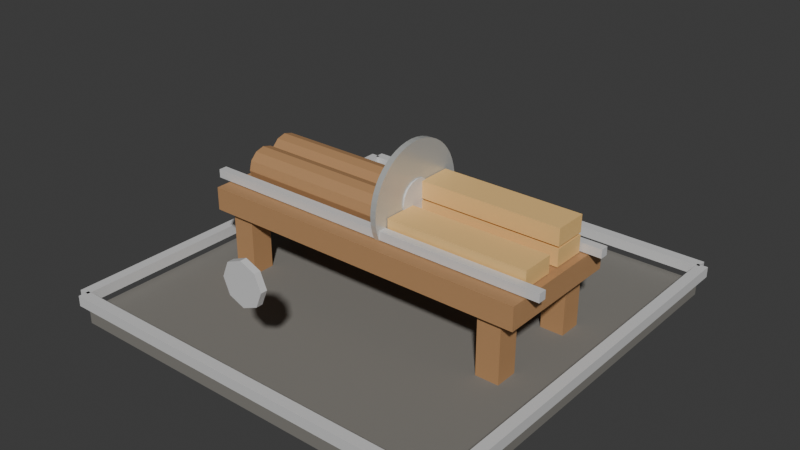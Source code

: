 # Source: t1_sawmill.blend  (saved by Blender 5.1.30; exported with 4.5.12 LTS)
import bpy
from mathutils import Matrix  # noqa: F401  (used for matrix-valued properties, if any)

bpy.ops.wm.read_factory_settings(use_empty=True)
scene = bpy.context.scene
scene.name = 'Scene'

# ---- materials (node trees are filled in below, after node groups)
mat_darkstone = bpy.data.materials.new('DarkStone')
mat_darkstone.diffuse_color = (0.21, 0.2, 0.18, 1.0)
mat_wood = bpy.data.materials.new('Wood')
mat_wood.diffuse_color = (0.46, 0.25, 0.11, 1.0)
mat_t1tieraccent = bpy.data.materials.new('T1TierAccent')
mat_t1tieraccent.diffuse_color = (0.72, 0.72, 0.72, 1.0)
mat_metal = bpy.data.materials.new('Metal')
mat_metal.diffuse_color = (0.6, 0.61, 0.59, 1.0)
mat_cutwood = bpy.data.materials.new('CutWood')
mat_cutwood.diffuse_color = (0.88, 0.56, 0.21, 1.0)

# ---- material node trees
mat_darkstone.use_nodes = True; mat_darkstone.node_tree.nodes.clear()
_N = mat_darkstone.node_tree.nodes; _L = mat_darkstone.node_tree.links
n0 = _N.new('ShaderNodeBsdfPrincipled'); n0.name = 'Principled BSDF'; n0.location = (-200, 100)
n0.inputs[0].default_value = (0.21, 0.2, 0.18, 1.0)
n0.inputs[2].default_value = 0.9
n1 = _N.new('ShaderNodeOutputMaterial'); n1.name = 'Material Output'; n1.location = (200, 100)
_L.new(n0.outputs[0], n1.inputs[0])
n1.is_active_output = True
mat_wood.use_nodes = True; mat_wood.node_tree.nodes.clear()
_N = mat_wood.node_tree.nodes; _L = mat_wood.node_tree.links
n0 = _N.new('ShaderNodeBsdfPrincipled'); n0.name = 'Principled BSDF'; n0.location = (-200, 100)
n0.inputs[0].default_value = (0.46, 0.25, 0.11, 1.0)
n0.inputs[2].default_value = 0.75
n1 = _N.new('ShaderNodeOutputMaterial'); n1.name = 'Material Output'; n1.location = (200, 100)
_L.new(n0.outputs[0], n1.inputs[0])
n1.is_active_output = True
mat_t1tieraccent.use_nodes = True; mat_t1tieraccent.node_tree.nodes.clear()
_N = mat_t1tieraccent.node_tree.nodes; _L = mat_t1tieraccent.node_tree.links
n0 = _N.new('ShaderNodeBsdfPrincipled'); n0.name = 'Principled BSDF'; n0.location = (-200, 100)
n0.inputs[0].default_value = (0.72, 0.72, 0.72, 1.0)
n0.inputs[1].default_value = 0.1
n0.inputs[2].default_value = 0.52
n1 = _N.new('ShaderNodeOutputMaterial'); n1.name = 'Material Output'; n1.location = (200, 100)
_L.new(n0.outputs[0], n1.inputs[0])
n1.is_active_output = True
mat_metal.use_nodes = True; mat_metal.node_tree.nodes.clear()
_N = mat_metal.node_tree.nodes; _L = mat_metal.node_tree.links
n0 = _N.new('ShaderNodeBsdfPrincipled'); n0.name = 'Principled BSDF'; n0.location = (-200, 100)
n0.inputs[0].default_value = (0.6, 0.61, 0.59, 1.0)
n0.inputs[1].default_value = 0.35
n0.inputs[2].default_value = 0.32
n1 = _N.new('ShaderNodeOutputMaterial'); n1.name = 'Material Output'; n1.location = (200, 100)
_L.new(n0.outputs[0], n1.inputs[0])
n1.is_active_output = True
mat_cutwood.use_nodes = True; mat_cutwood.node_tree.nodes.clear()
_N = mat_cutwood.node_tree.nodes; _L = mat_cutwood.node_tree.links
n0 = _N.new('ShaderNodeBsdfPrincipled'); n0.name = 'Principled BSDF'; n0.location = (-200, 100)
n0.inputs[0].default_value = (0.88, 0.56, 0.21, 1.0)
n0.inputs[2].default_value = 0.68
n1 = _N.new('ShaderNodeOutputMaterial'); n1.name = 'Material Output'; n1.location = (200, 100)
_L.new(n0.outputs[0], n1.inputs[0])
n1.is_active_output = True

# ---- world
world_world = bpy.data.worlds.new('World'); scene.world = world_world
world_world.use_nodes = True; world_world.node_tree.nodes.clear()
_N = world_world.node_tree.nodes; _L = world_world.node_tree.links
n0 = _N.new('ShaderNodeOutputWorld'); n0.name = 'World Output'; n0.location = (200, 100)
n1 = _N.new('ShaderNodeBackground'); n1.name = 'Background'; n1.location = (-200, 100)
n1.inputs[0].default_value = (0.05088, 0.05088, 0.05088, 1.0)
_L.new(n1.outputs[0], n0.inputs[0])
n0.is_active_output = True
world_world.color = (0.05088, 0.05088, 0.05088)
world_world.sun_shadow_jitter_overblur = 0.0

# ---- meshes
me_footprintbase_mesh = bpy.data.meshes.new('FootprintBase_Mesh')
me_footprintbase_mesh.from_pydata([(-1.9, -1.9, -0.07), (-1.9, -1.9, 0.07), (-1.9, 1.9, -0.07), (-1.9, 1.9, 0.07), (1.9, -1.9, -0.07), (1.9, -1.9, 0.07), (1.9, 1.9, -0.07), (1.9, 1.9, 0.07)], [], [(0, 1, 3, 2), (2, 3, 7, 6), (6, 7, 5, 4), (4, 5, 1, 0), (2, 6, 4, 0), (7, 3, 1, 5)])
_uv = me_footprintbase_mesh.uv_layers.new(name='UVMap')
_uv.uv.foreach_set('vector', [0.375, 0.0, 0.625, 0.0, 0.625, 0.25, 0.375, 0.25, 0.375, 0.25, 0.625, 0.25, 0.625, 0.5, 0.375, 0.5, 0.375, 0.5, 0.625, 0.5, 0.625, 0.75, 0.375, 0.75, 0.375, 0.75, 0.625, 0.75, 0.625, 1.0, 0.375, 1.0, 0.125, 0.5, 0.375, 0.5, 0.375, 0.75, 0.125, 0.75, 0.625, 0.5, 0.875, 0.5, 0.875, 0.75, 0.625, 0.75])
me_footprintbase_mesh.materials.append(mat_darkstone)
me_footprintbase_mesh.update()
me_tabletop_mesh = bpy.data.meshes.new('TableTop_Mesh')
me_tabletop_mesh.from_pydata([(-1.6, -0.625, -0.11), (-1.6, -0.625, 0.11), (-1.6, 0.625, -0.11), (-1.6, 0.625, 0.11), (1.6, -0.625, -0.11), (1.6, -0.625, 0.11), (1.6, 0.625, -0.11), (1.6, 0.625, 0.11)], [], [(0, 1, 3, 2), (2, 3, 7, 6), (6, 7, 5, 4), (4, 5, 1, 0), (2, 6, 4, 0), (7, 3, 1, 5)])
_uv = me_tabletop_mesh.uv_layers.new(name='UVMap')
_uv.uv.foreach_set('vector', [0.375, 0.0, 0.625, 0.0, 0.625, 0.25, 0.375, 0.25, 0.375, 0.25, 0.625, 0.25, 0.625, 0.5, 0.375, 0.5, 0.375, 0.5, 0.625, 0.5, 0.625, 0.75, 0.375, 0.75, 0.375, 0.75, 0.625, 0.75, 0.625, 1.0, 0.375, 1.0, 0.125, 0.5, 0.375, 0.5, 0.375, 0.75, 0.125, 0.75, 0.625, 0.5, 0.875, 0.5, 0.875, 0.75, 0.625, 0.75])
me_tabletop_mesh.materials.append(mat_wood)
me_tabletop_mesh.update()
me_tableleg_mesh = bpy.data.meshes.new('TableLeg_Mesh')
me_tableleg_mesh.from_pydata([(-0.11, -0.11, -0.36), (-0.11, -0.11, 0.36), (-0.11, 0.11, -0.36), (-0.11, 0.11, 0.36), (0.11, -0.11, -0.36), (0.11, -0.11, 0.36), (0.11, 0.11, -0.36), (0.11, 0.11, 0.36)], [], [(0, 1, 3, 2), (2, 3, 7, 6), (6, 7, 5, 4), (4, 5, 1, 0), (2, 6, 4, 0), (7, 3, 1, 5)])
_uv = me_tableleg_mesh.uv_layers.new(name='UVMap')
_uv.uv.foreach_set('vector', [0.375, 0.0, 0.625, 0.0, 0.625, 0.25, 0.375, 0.25, 0.375, 0.25, 0.625, 0.25, 0.625, 0.5, 0.375, 0.5, 0.375, 0.5, 0.625, 0.5, 0.625, 0.75, 0.375, 0.75, 0.375, 0.75, 0.625, 0.75, 0.625, 1.0, 0.375, 1.0, 0.125, 0.5, 0.375, 0.5, 0.375, 0.75, 0.125, 0.75, 0.625, 0.5, 0.875, 0.5, 0.875, 0.75, 0.625, 0.75])
me_tableleg_mesh.materials.append(mat_wood)
me_tableleg_mesh.update()
me_tableleg_mesh_001 = bpy.data.meshes.new('TableLeg_Mesh.001')
me_tableleg_mesh_001.from_pydata([(-0.11, -0.11, -0.36), (-0.11, -0.11, 0.36), (-0.11, 0.11, -0.36), (-0.11, 0.11, 0.36), (0.11, -0.11, -0.36), (0.11, -0.11, 0.36), (0.11, 0.11, -0.36), (0.11, 0.11, 0.36)], [], [(0, 1, 3, 2), (2, 3, 7, 6), (6, 7, 5, 4), (4, 5, 1, 0), (2, 6, 4, 0), (7, 3, 1, 5)])
_uv = me_tableleg_mesh_001.uv_layers.new(name='UVMap')
_uv.uv.foreach_set('vector', [0.375, 0.0, 0.625, 0.0, 0.625, 0.25, 0.375, 0.25, 0.375, 0.25, 0.625, 0.25, 0.625, 0.5, 0.375, 0.5, 0.375, 0.5, 0.625, 0.5, 0.625, 0.75, 0.375, 0.75, 0.375, 0.75, 0.625, 0.75, 0.625, 1.0, 0.375, 1.0, 0.125, 0.5, 0.375, 0.5, 0.375, 0.75, 0.125, 0.75, 0.625, 0.5, 0.875, 0.5, 0.875, 0.75, 0.625, 0.75])
me_tableleg_mesh_001.materials.append(mat_wood)
me_tableleg_mesh_001.update()
me_tableleg_mesh_002 = bpy.data.meshes.new('TableLeg_Mesh.002')
me_tableleg_mesh_002.from_pydata([(-0.11, -0.11, -0.36), (-0.11, -0.11, 0.36), (-0.11, 0.11, -0.36), (-0.11, 0.11, 0.36), (0.11, -0.11, -0.36), (0.11, -0.11, 0.36), (0.11, 0.11, -0.36), (0.11, 0.11, 0.36)], [], [(0, 1, 3, 2), (2, 3, 7, 6), (6, 7, 5, 4), (4, 5, 1, 0), (2, 6, 4, 0), (7, 3, 1, 5)])
_uv = me_tableleg_mesh_002.uv_layers.new(name='UVMap')
_uv.uv.foreach_set('vector', [0.375, 0.0, 0.625, 0.0, 0.625, 0.25, 0.375, 0.25, 0.375, 0.25, 0.625, 0.25, 0.625, 0.5, 0.375, 0.5, 0.375, 0.5, 0.625, 0.5, 0.625, 0.75, 0.375, 0.75, 0.375, 0.75, 0.625, 0.75, 0.625, 1.0, 0.375, 1.0, 0.125, 0.5, 0.375, 0.5, 0.375, 0.75, 0.125, 0.75, 0.625, 0.5, 0.875, 0.5, 0.875, 0.75, 0.625, 0.75])
me_tableleg_mesh_002.materials.append(mat_wood)
me_tableleg_mesh_002.update()
me_tableleg_mesh_003 = bpy.data.meshes.new('TableLeg_Mesh.003')
me_tableleg_mesh_003.from_pydata([(-0.11, -0.11, -0.36), (-0.11, -0.11, 0.36), (-0.11, 0.11, -0.36), (-0.11, 0.11, 0.36), (0.11, -0.11, -0.36), (0.11, -0.11, 0.36), (0.11, 0.11, -0.36), (0.11, 0.11, 0.36)], [], [(0, 1, 3, 2), (2, 3, 7, 6), (6, 7, 5, 4), (4, 5, 1, 0), (2, 6, 4, 0), (7, 3, 1, 5)])
_uv = me_tableleg_mesh_003.uv_layers.new(name='UVMap')
_uv.uv.foreach_set('vector', [0.375, 0.0, 0.625, 0.0, 0.625, 0.25, 0.375, 0.25, 0.375, 0.25, 0.625, 0.25, 0.625, 0.5, 0.375, 0.5, 0.375, 0.5, 0.625, 0.5, 0.625, 0.75, 0.375, 0.75, 0.375, 0.75, 0.625, 0.75, 0.625, 1.0, 0.375, 1.0, 0.125, 0.5, 0.375, 0.5, 0.375, 0.75, 0.125, 0.75, 0.625, 0.5, 0.875, 0.5, 0.875, 0.75, 0.625, 0.75])
me_tableleg_mesh_003.materials.append(mat_wood)
me_tableleg_mesh_003.update()
me_leftrail_mesh = bpy.data.meshes.new('LeftRail_Mesh')
me_leftrail_mesh.from_pydata([(-1.725, -0.04, -0.04), (-1.725, -0.04, 0.04), (-1.725, 0.04, -0.04), (-1.725, 0.04, 0.04), (1.725, -0.04, -0.04), (1.725, -0.04, 0.04), (1.725, 0.04, -0.04), (1.725, 0.04, 0.04)], [], [(0, 1, 3, 2), (2, 3, 7, 6), (6, 7, 5, 4), (4, 5, 1, 0), (2, 6, 4, 0), (7, 3, 1, 5)])
_uv = me_leftrail_mesh.uv_layers.new(name='UVMap')
_uv.uv.foreach_set('vector', [0.375, 0.0, 0.625, 0.0, 0.625, 0.25, 0.375, 0.25, 0.375, 0.25, 0.625, 0.25, 0.625, 0.5, 0.375, 0.5, 0.375, 0.5, 0.625, 0.5, 0.625, 0.75, 0.375, 0.75, 0.375, 0.75, 0.625, 0.75, 0.625, 1.0, 0.375, 1.0, 0.125, 0.5, 0.375, 0.5, 0.375, 0.75, 0.125, 0.75, 0.625, 0.5, 0.875, 0.5, 0.875, 0.75, 0.625, 0.75])
me_leftrail_mesh.materials.append(mat_t1tieraccent)
me_leftrail_mesh.update()
me_rightrail_mesh = bpy.data.meshes.new('RightRail_Mesh')
me_rightrail_mesh.from_pydata([(-1.725, -0.04, -0.04), (-1.725, -0.04, 0.04), (-1.725, 0.04, -0.04), (-1.725, 0.04, 0.04), (1.725, -0.04, -0.04), (1.725, -0.04, 0.04), (1.725, 0.04, -0.04), (1.725, 0.04, 0.04)], [], [(0, 1, 3, 2), (2, 3, 7, 6), (6, 7, 5, 4), (4, 5, 1, 0), (2, 6, 4, 0), (7, 3, 1, 5)])
_uv = me_rightrail_mesh.uv_layers.new(name='UVMap')
_uv.uv.foreach_set('vector', [0.375, 0.0, 0.625, 0.0, 0.625, 0.25, 0.375, 0.25, 0.375, 0.25, 0.625, 0.25, 0.625, 0.5, 0.375, 0.5, 0.375, 0.5, 0.625, 0.5, 0.625, 0.75, 0.375, 0.75, 0.375, 0.75, 0.625, 0.75, 0.625, 1.0, 0.375, 1.0, 0.125, 0.5, 0.375, 0.5, 0.375, 0.75, 0.125, 0.75, 0.625, 0.5, 0.875, 0.5, 0.875, 0.75, 0.625, 0.75])
me_rightrail_mesh.materials.append(mat_t1tieraccent)
me_rightrail_mesh.update()
me_sawblade_mesh = bpy.data.meshes.new('SawBlade_Mesh')
me_sawblade_mesh.from_pydata([(0.0, 0.52, -0.0275), (0.0, 0.52, 0.0275), (0.06787, 0.5156, -0.0275), (0.06787, 0.5156, 0.0275), (0.1346, 0.5023, -0.0275), (0.1346, 0.5023, 0.0275), (0.199, 0.4804, -0.0275), (0.199, 0.4804, 0.0275), (0.26, 0.4503, -0.0275), (0.26, 0.4503, 0.0275), (0.3166, 0.4125, -0.0275), (0.3166, 0.4125, 0.0275), (0.3677, 0.3677, -0.0275), (0.3677, 0.3677, 0.0275), (0.4125, 0.3166, -0.0275), (0.4125, 0.3166, 0.0275), (0.4503, 0.26, -0.0275), (0.4503, 0.26, 0.0275), (0.4804, 0.199, -0.0275), (0.4804, 0.199, 0.0275), (0.5023, 0.1346, -0.0275), (0.5023, 0.1346, 0.0275), (0.5156, 0.06787, -0.0275), (0.5156, 0.06787, 0.0275), (0.52, 0.0, -0.0275), (0.52, 0.0, 0.0275), (0.5156, -0.06787, -0.0275), (0.5156, -0.06787, 0.0275), (0.5023, -0.1346, -0.0275), (0.5023, -0.1346, 0.0275), (0.4804, -0.199, -0.0275), (0.4804, -0.199, 0.0275), (0.4503, -0.26, -0.0275), (0.4503, -0.26, 0.0275), (0.4125, -0.3166, -0.0275), (0.4125, -0.3166, 0.0275), (0.3677, -0.3677, -0.0275), (0.3677, -0.3677, 0.0275), (0.3166, -0.4125, -0.0275), (0.3166, -0.4125, 0.0275), (0.26, -0.4503, -0.0275), (0.26, -0.4503, 0.0275), (0.199, -0.4804, -0.0275), (0.199, -0.4804, 0.0275), (0.1346, -0.5023, -0.0275), (0.1346, -0.5023, 0.0275), (0.06787, -0.5156, -0.0275), (0.06787, -0.5156, 0.0275), (0.0, -0.52, -0.0275), (0.0, -0.52, 0.0275), (-0.06787, -0.5156, -0.0275), (-0.06787, -0.5156, 0.0275), (-0.1346, -0.5023, -0.0275), (-0.1346, -0.5023, 0.0275), (-0.199, -0.4804, -0.0275), (-0.199, -0.4804, 0.0275), (-0.26, -0.4503, -0.0275), (-0.26, -0.4503, 0.0275), (-0.3166, -0.4125, -0.0275), (-0.3166, -0.4125, 0.0275), (-0.3677, -0.3677, -0.0275), (-0.3677, -0.3677, 0.0275), (-0.4125, -0.3166, -0.0275), (-0.4125, -0.3166, 0.0275), (-0.4503, -0.26, -0.0275), (-0.4503, -0.26, 0.0275), (-0.4804, -0.199, -0.0275), (-0.4804, -0.199, 0.0275), (-0.5023, -0.1346, -0.0275), (-0.5023, -0.1346, 0.0275), (-0.5156, -0.06787, -0.0275), (-0.5156, -0.06787, 0.0275), (-0.52, 0.0, -0.0275), (-0.52, 0.0, 0.0275), (-0.5156, 0.06787, -0.0275), (-0.5156, 0.06787, 0.0275), (-0.5023, 0.1346, -0.0275), (-0.5023, 0.1346, 0.0275), (-0.4804, 0.199, -0.0275), (-0.4804, 0.199, 0.0275), (-0.4503, 0.26, -0.0275), (-0.4503, 0.26, 0.0275), (-0.4125, 0.3166, -0.0275), (-0.4125, 0.3166, 0.0275), (-0.3677, 0.3677, -0.0275), (-0.3677, 0.3677, 0.0275), (-0.3166, 0.4125, -0.0275), (-0.3166, 0.4125, 0.0275), (-0.26, 0.4503, -0.0275), (-0.26, 0.4503, 0.0275), (-0.199, 0.4804, -0.0275), (-0.199, 0.4804, 0.0275), (-0.1346, 0.5023, -0.0275), (-0.1346, 0.5023, 0.0275), (-0.06787, 0.5156, -0.0275), (-0.06787, 0.5156, 0.0275)], [], [(0, 1, 3, 2), (2, 3, 5, 4), (4, 5, 7, 6), (6, 7, 9, 8), (8, 9, 11, 10), (10, 11, 13, 12), (12, 13, 15, 14), (14, 15, 17, 16), (16, 17, 19, 18), (18, 19, 21, 20), (20, 21, 23, 22), (22, 23, 25, 24), (24, 25, 27, 26), (26, 27, 29, 28), (28, 29, 31, 30), (30, 31, 33, 32), (32, 33, 35, 34), (34, 35, 37, 36), (36, 37, 39, 38), (38, 39, 41, 40), (40, 41, 43, 42), (42, 43, 45, 44), (44, 45, 47, 46), (46, 47, 49, 48), (48, 49, 51, 50), (50, 51, 53, 52), (52, 53, 55, 54), (54, 55, 57, 56), (56, 57, 59, 58), (58, 59, 61, 60), (60, 61, 63, 62), (62, 63, 65, 64), (64, 65, 67, 66), (66, 67, 69, 68), (68, 69, 71, 70), (70, 71, 73, 72), (72, 73, 75, 74), (74, 75, 77, 76), (76, 77, 79, 78), (78, 79, 81, 80), (80, 81, 83, 82), (82, 83, 85, 84), (84, 85, 87, 86), (86, 87, 89, 88), (88, 89, 91, 90), (90, 91, 93, 92), (3, 1, 95, 93, 91, 89, 87, 85, 83, 81, 79, 77, 75, 73, 71, 69, 67, 65, 63, 61, 59, 57, 55, 53, 51, 49, 47, 45, 43, 41, 39, 37, 35, 33, 31, 29, 27, 25, 23, 21, 19, 17, 15, 13, 11, 9, 7, 5), (92, 93, 95, 94), (94, 95, 1, 0), (0, 2, 4, 6, 8, 10, 12, 14, 16, 18, 20, 22, 24, 26, 28, 30, 32, 34, 36, 38, 40, 42, 44, 46, 48, 50, 52, 54, 56, 58, 60, 62, 64, 66, 68, 70, 72, 74, 76, 78, 80, 82, 84, 86, 88, 90, 92, 94)])
_uv = me_sawblade_mesh.uv_layers.new(name='UVMap')
_uv.uv.foreach_set('vector', [1.0, 0.5, 1.0, 1.0, 0.9792, 1.0, 0.9792, 0.5, 0.9792, 0.5, 0.9792, 1.0, 0.9583, 1.0, 0.9583, 0.5, 0.9583, 0.5, 0.9583, 1.0, 0.9375, 1.0, 0.9375, 0.5, 0.9375, 0.5, 0.9375, 1.0, 0.9167, 1.0, 0.9167, 0.5, 0.9167, 0.5, 0.9167, 1.0, 0.8958, 1.0, 0.8958, 0.5, 0.8958, 0.5, 0.8958, 1.0, 0.875, 1.0, 0.875, 0.5, 0.875, 0.5, 0.875, 1.0, 0.8542, 1.0, 0.8542, 0.5, 0.8542, 0.5, 0.8542, 1.0, 0.8333, 1.0, 0.8333, 0.5, 0.8333, 0.5, 0.8333, 1.0, 0.8125, 1.0, 0.8125, 0.5, 0.8125, 0.5, 0.8125, 1.0, 0.7917, 1.0, 0.7917, 0.5, 0.7917, 0.5, 0.7917, 1.0, 0.7708, 1.0, 0.7708, 0.5, 0.7708, 0.5, 0.7708, 1.0, 0.75, 1.0, 0.75, 0.5, 0.75, 0.5, 0.75, 1.0, 0.7292, 1.0, 0.7292, 0.5, 0.7292, 0.5, 0.7292, 1.0, 0.7083, 1.0, 0.7083, 0.5, 0.7083, 0.5, 0.7083, 1.0, 0.6875, 1.0, 0.6875, 0.5, 0.6875, 0.5, 0.6875, 1.0, 0.6667, 1.0, 0.6667, 0.5, 0.6667, 0.5, 0.6667, 1.0, 0.6458, 1.0, 0.6458, 0.5, 0.6458, 0.5, 0.6458, 1.0, 0.625, 1.0, 0.625, 0.5, 0.625, 0.5, 0.625, 1.0, 0.6042, 1.0, 0.6042, 0.5, 0.6042, 0.5, 0.6042, 1.0, 0.5833, 1.0, 0.5833, 0.5, 0.5833, 0.5, 0.5833, 1.0, 0.5625, 1.0, 0.5625, 0.5, 0.5625, 0.5, 0.5625, 1.0, 0.5417, 1.0, 0.5417, 0.5, 0.5417, 0.5, 0.5417, 1.0, 0.5208, 1.0, 0.5208, 0.5, 0.5208, 0.5, 0.5208, 1.0, 0.5, 1.0, 0.5, 0.5, 0.5, 0.5, 0.5, 1.0, 0.4792, 1.0, 0.4792, 0.5, 0.4792, 0.5, 0.4792, 1.0, 0.4583, 1.0, 0.4583, 0.5, 0.4583, 0.5, 0.4583, 1.0, 0.4375, 1.0, 0.4375, 0.5, 0.4375, 0.5, 0.4375, 1.0, 0.4167, 1.0, 0.4167, 0.5, 0.4167, 0.5, 0.4167, 1.0, 0.3958, 1.0, 0.3958, 0.5, 0.3958, 0.5, 0.3958, 1.0, 0.375, 1.0, 0.375, 0.5, 0.375, 0.5, 0.375, 1.0, 0.3542, 1.0, 0.3542, 0.5, 0.3542, 0.5, 0.3542, 1.0, 0.3333, 1.0, 0.3333, 0.5, 0.3333, 0.5, 0.3333, 1.0, 0.3125, 1.0, 0.3125, 0.5, 0.3125, 0.5, 0.3125, 1.0, 0.2917, 1.0, 0.2917, 0.5, 0.2917, 0.5, 0.2917, 1.0, 0.2708, 1.0, 0.2708, 0.5, 0.2708, 0.5, 0.2708, 1.0, 0.25, 1.0, 0.25, 0.5, 0.25, 0.5, 0.25, 1.0, 0.2292, 1.0, 0.2292, 0.5, 0.2292, 0.5, 0.2292, 1.0, 0.2083, 1.0, 0.2083, 0.5, 0.2083, 0.5, 0.2083, 1.0, 0.1875, 1.0, 0.1875, 0.5, 0.1875, 0.5, 0.1875, 1.0, 0.1667, 1.0, 0.1667, 0.5, 0.1667, 0.5, 0.1667, 1.0, 0.1458, 1.0, 0.1458, 0.5, 0.1458, 0.5, 0.1458, 1.0, 0.125, 1.0, 0.125, 0.5, 0.125, 0.5, 0.125, 1.0, 0.1042, 1.0, 0.1042, 0.5, 0.1042, 0.5, 0.1042, 1.0, 0.08333, 1.0, 0.08333, 0.5, 0.08333, 0.5, 0.08333, 1.0, 0.0625, 1.0, 0.0625, 0.5, 0.0625, 0.5, 0.0625, 1.0, 0.04167, 1.0, 0.04167, 0.5, 0.2813, 0.4879, 0.25, 0.49, 0.2187, 0.4879, 0.1879, 0.4818, 0.1582, 0.4717, 0.13, 0.4578, 0.1039, 0.4404, 0.08029, 0.4197, 0.0596, 0.3961, 0.04215, 0.37, 0.02827, 0.3418, 0.01818, 0.3121, 0.01205, 0.2813, 0.01, 0.25, 0.01205, 0.2187, 0.01818, 0.1879, 0.02827, 0.1582, 0.04215, 0.13, 0.0596, 0.1039, 0.08029, 0.08029, 0.1039, 0.0596, 0.13, 0.04215, 0.1582, 0.02827, 0.1879, 0.01818, 0.2187, 0.01205, 0.25, 0.01, 0.2813, 0.01205, 0.3121, 0.01818, 0.3418, 0.02827, 0.37, 0.04215, 0.3961, 0.0596, 0.4197, 0.08029, 0.4404, 0.1039, 0.4578, 0.13, 0.4717, 0.1582, 0.4818, 0.1879, 0.4879, 0.2187, 0.49, 0.25, 0.4879, 0.2813, 0.4818, 0.3121, 0.4717, 0.3418, 0.4578, 0.37, 0.4404, 0.3961, 0.4197, 0.4197, 0.3961, 0.4404, 0.37, 0.4578, 0.3418, 0.4717, 0.3121, 0.4818, 0.04167, 0.5, 0.04167, 1.0, 0.02083, 1.0, 0.02083, 0.5, 0.02083, 0.5, 0.02083, 1.0, 3.763e-07, 1.0, 3.763e-07, 0.5, 0.75, 0.49, 0.7813, 0.4879, 0.8121, 0.4818, 0.8418, 0.4717, 0.87, 0.4578, 0.8961, 0.4404, 0.9197, 0.4197, 0.9404, 0.3961, 0.9578, 0.37, 0.9717, 0.3418, 0.9818, 0.3121, 0.9879, 0.2813, 0.99, 0.25, 0.9879, 0.2187, 0.9818, 0.1879, 0.9717, 0.1582, 0.9578, 0.13, 0.9404, 0.1039, 0.9197, 0.08029, 0.8961, 0.0596, 0.87, 0.04215, 0.8418, 0.02827, 0.8121, 0.01818, 0.7813, 0.01205, 0.75, 0.01, 0.7187, 0.01205, 0.6879, 0.01818, 0.6582, 0.02827, 0.63, 0.04215, 0.6039, 0.0596, 0.5803, 0.08029, 0.5596, 0.1039, 0.5422, 0.13, 0.5283, 0.1582, 0.5182, 0.1879, 0.5121, 0.2187, 0.51, 0.25, 0.5121, 0.2813, 0.5182, 0.3121, 0.5283, 0.3418, 0.5422, 0.37, 0.5596, 0.3961, 0.5803, 0.4197, 0.6039, 0.4404, 0.63, 0.4578, 0.6582, 0.4717, 0.6879, 0.4818, 0.7187, 0.4879])
me_sawblade_mesh.materials.append(mat_metal)
me_sawblade_mesh.update()
me_bladehub_mesh = bpy.data.meshes.new('BladeHub_Mesh')
me_bladehub_mesh.from_pydata([(0.0, 0.18, -0.04), (0.0, 0.18, 0.04), (0.06888, 0.1663, -0.04), (0.06888, 0.1663, 0.04), (0.1273, 0.1273, -0.04), (0.1273, 0.1273, 0.04), (0.1663, 0.06888, -0.04), (0.1663, 0.06888, 0.04), (0.18, 0.0, -0.04), (0.18, 0.0, 0.04), (0.1663, -0.06888, -0.04), (0.1663, -0.06888, 0.04), (0.1273, -0.1273, -0.04), (0.1273, -0.1273, 0.04), (0.06888, -0.1663, -0.04), (0.06888, -0.1663, 0.04), (0.0, -0.18, -0.04), (0.0, -0.18, 0.04), (-0.06888, -0.1663, -0.04), (-0.06888, -0.1663, 0.04), (-0.1273, -0.1273, -0.04), (-0.1273, -0.1273, 0.04), (-0.1663, -0.06888, -0.04), (-0.1663, -0.06888, 0.04), (-0.18, 0.0, -0.04), (-0.18, 0.0, 0.04), (-0.1663, 0.06888, -0.04), (-0.1663, 0.06888, 0.04), (-0.1273, 0.1273, -0.04), (-0.1273, 0.1273, 0.04), (-0.06888, 0.1663, -0.04), (-0.06888, 0.1663, 0.04)], [], [(0, 1, 3, 2), (2, 3, 5, 4), (4, 5, 7, 6), (6, 7, 9, 8), (8, 9, 11, 10), (10, 11, 13, 12), (12, 13, 15, 14), (14, 15, 17, 16), (16, 17, 19, 18), (18, 19, 21, 20), (20, 21, 23, 22), (22, 23, 25, 24), (24, 25, 27, 26), (26, 27, 29, 28), (3, 1, 31, 29, 27, 25, 23, 21, 19, 17, 15, 13, 11, 9, 7, 5), (28, 29, 31, 30), (30, 31, 1, 0), (0, 2, 4, 6, 8, 10, 12, 14, 16, 18, 20, 22, 24, 26, 28, 30)])
_uv = me_bladehub_mesh.uv_layers.new(name='UVMap')
_uv.uv.foreach_set('vector', [1.0, 0.5, 1.0, 1.0, 0.9375, 1.0, 0.9375, 0.5, 0.9375, 0.5, 0.9375, 1.0, 0.875, 1.0, 0.875, 0.5, 0.875, 0.5, 0.875, 1.0, 0.8125, 1.0, 0.8125, 0.5, 0.8125, 0.5, 0.8125, 1.0, 0.75, 1.0, 0.75, 0.5, 0.75, 0.5, 0.75, 1.0, 0.6875, 1.0, 0.6875, 0.5, 0.6875, 0.5, 0.6875, 1.0, 0.625, 1.0, 0.625, 0.5, 0.625, 0.5, 0.625, 1.0, 0.5625, 1.0, 0.5625, 0.5, 0.5625, 0.5, 0.5625, 1.0, 0.5, 1.0, 0.5, 0.5, 0.5, 0.5, 0.5, 1.0, 0.4375, 1.0, 0.4375, 0.5, 0.4375, 0.5, 0.4375, 1.0, 0.375, 1.0, 0.375, 0.5, 0.375, 0.5, 0.375, 1.0, 0.3125, 1.0, 0.3125, 0.5, 0.3125, 0.5, 0.3125, 1.0, 0.25, 1.0, 0.25, 0.5, 0.25, 0.5, 0.25, 1.0, 0.1875, 1.0, 0.1875, 0.5, 0.1875, 0.5, 0.1875, 1.0, 0.125, 1.0, 0.125, 0.5, 0.3418, 0.4717, 0.25, 0.49, 0.1582, 0.4717, 0.08029, 0.4197, 0.02827, 0.3418, 0.01, 0.25, 0.02827, 0.1582, 0.08029, 0.08029, 0.1582, 0.02827, 0.25, 0.01, 0.3418, 0.02827, 0.4197, 0.08029, 0.4717, 0.1582, 0.49, 0.25, 0.4717, 0.3418, 0.4197, 0.4197, 0.125, 0.5, 0.125, 1.0, 0.0625, 1.0, 0.0625, 0.5, 0.0625, 0.5, 0.0625, 1.0, 0.0, 1.0, 0.0, 0.5, 0.75, 0.49, 0.8418, 0.4717, 0.9197, 0.4197, 0.9717, 0.3418, 0.99, 0.25, 0.9717, 0.1582, 0.9197, 0.08029, 0.8418, 0.02827, 0.75, 0.01, 0.6582, 0.02827, 0.5803, 0.08029, 0.5283, 0.1582, 0.51, 0.25, 0.5283, 0.3418, 0.5803, 0.4197, 0.6582, 0.4717])
me_bladehub_mesh.materials.append(mat_t1tieraccent)
me_bladehub_mesh.update()
me_inputloga_mesh = bpy.data.meshes.new('InputLogA_Mesh')
me_inputloga_mesh.from_pydata([(0.0, 0.18, -0.825), (0.0, 0.18, 0.825), (0.09, 0.1559, -0.825), (0.09, 0.1559, 0.825), (0.1559, 0.09, -0.825), (0.1559, 0.09, 0.825), (0.18, 0.0, -0.825), (0.18, 0.0, 0.825), (0.1559, -0.09, -0.825), (0.1559, -0.09, 0.825), (0.09, -0.1559, -0.825), (0.09, -0.1559, 0.825), (0.0, -0.18, -0.825), (0.0, -0.18, 0.825), (-0.09, -0.1559, -0.825), (-0.09, -0.1559, 0.825), (-0.1559, -0.09, -0.825), (-0.1559, -0.09, 0.825), (-0.18, 0.0, -0.825), (-0.18, 0.0, 0.825), (-0.1559, 0.09, -0.825), (-0.1559, 0.09, 0.825), (-0.09, 0.1559, -0.825), (-0.09, 0.1559, 0.825)], [], [(0, 1, 3, 2), (2, 3, 5, 4), (4, 5, 7, 6), (6, 7, 9, 8), (8, 9, 11, 10), (10, 11, 13, 12), (12, 13, 15, 14), (14, 15, 17, 16), (16, 17, 19, 18), (18, 19, 21, 20), (3, 1, 23, 21, 19, 17, 15, 13, 11, 9, 7, 5), (20, 21, 23, 22), (22, 23, 1, 0), (0, 2, 4, 6, 8, 10, 12, 14, 16, 18, 20, 22)])
_uv = me_inputloga_mesh.uv_layers.new(name='UVMap')
_uv.uv.foreach_set('vector', [1.0, 0.5, 1.0, 1.0, 0.9167, 1.0, 0.9167, 0.5, 0.9167, 0.5, 0.9167, 1.0, 0.8333, 1.0, 0.8333, 0.5, 0.8333, 0.5, 0.8333, 1.0, 0.75, 1.0, 0.75, 0.5, 0.75, 0.5, 0.75, 1.0, 0.6667, 1.0, 0.6667, 0.5, 0.6667, 0.5, 0.6667, 1.0, 0.5833, 1.0, 0.5833, 0.5, 0.5833, 0.5, 0.5833, 1.0, 0.5, 1.0, 0.5, 0.5, 0.5, 0.5, 0.5, 1.0, 0.4167, 1.0, 0.4167, 0.5, 0.4167, 0.5, 0.4167, 1.0, 0.3333, 1.0, 0.3333, 0.5, 0.3333, 0.5, 0.3333, 1.0, 0.25, 1.0, 0.25, 0.5, 0.25, 0.5, 0.25, 1.0, 0.1667, 1.0, 0.1667, 0.5, 0.37, 0.4578, 0.25, 0.49, 0.13, 0.4578, 0.04215, 0.37, 0.01, 0.25, 0.04215, 0.13, 0.13, 0.04215, 0.25, 0.01, 0.37, 0.04215, 0.4578, 0.13, 0.49, 0.25, 0.4578, 0.37, 0.1667, 0.5, 0.1667, 1.0, 0.08333, 1.0, 0.08333, 0.5, 0.08333, 0.5, 0.08333, 1.0, 7.451e-08, 1.0, 7.451e-08, 0.5, 0.75, 0.49, 0.87, 0.4578, 0.9578, 0.37, 0.99, 0.25, 0.9578, 0.13, 0.87, 0.04215, 0.75, 0.01, 0.63, 0.04215, 0.5422, 0.13, 0.51, 0.25, 0.5422, 0.37, 0.63, 0.4578])
me_inputloga_mesh.materials.append(mat_wood)
me_inputloga_mesh.update()
me_inputlogb_mesh = bpy.data.meshes.new('InputLogB_Mesh')
me_inputlogb_mesh.from_pydata([(0.0, 0.18, -0.825), (0.0, 0.18, 0.825), (0.09, 0.1559, -0.825), (0.09, 0.1559, 0.825), (0.1559, 0.09, -0.825), (0.1559, 0.09, 0.825), (0.18, 0.0, -0.825), (0.18, 0.0, 0.825), (0.1559, -0.09, -0.825), (0.1559, -0.09, 0.825), (0.09, -0.1559, -0.825), (0.09, -0.1559, 0.825), (0.0, -0.18, -0.825), (0.0, -0.18, 0.825), (-0.09, -0.1559, -0.825), (-0.09, -0.1559, 0.825), (-0.1559, -0.09, -0.825), (-0.1559, -0.09, 0.825), (-0.18, 0.0, -0.825), (-0.18, 0.0, 0.825), (-0.1559, 0.09, -0.825), (-0.1559, 0.09, 0.825), (-0.09, 0.1559, -0.825), (-0.09, 0.1559, 0.825)], [], [(0, 1, 3, 2), (2, 3, 5, 4), (4, 5, 7, 6), (6, 7, 9, 8), (8, 9, 11, 10), (10, 11, 13, 12), (12, 13, 15, 14), (14, 15, 17, 16), (16, 17, 19, 18), (18, 19, 21, 20), (3, 1, 23, 21, 19, 17, 15, 13, 11, 9, 7, 5), (20, 21, 23, 22), (22, 23, 1, 0), (0, 2, 4, 6, 8, 10, 12, 14, 16, 18, 20, 22)])
_uv = me_inputlogb_mesh.uv_layers.new(name='UVMap')
_uv.uv.foreach_set('vector', [1.0, 0.5, 1.0, 1.0, 0.9167, 1.0, 0.9167, 0.5, 0.9167, 0.5, 0.9167, 1.0, 0.8333, 1.0, 0.8333, 0.5, 0.8333, 0.5, 0.8333, 1.0, 0.75, 1.0, 0.75, 0.5, 0.75, 0.5, 0.75, 1.0, 0.6667, 1.0, 0.6667, 0.5, 0.6667, 0.5, 0.6667, 1.0, 0.5833, 1.0, 0.5833, 0.5, 0.5833, 0.5, 0.5833, 1.0, 0.5, 1.0, 0.5, 0.5, 0.5, 0.5, 0.5, 1.0, 0.4167, 1.0, 0.4167, 0.5, 0.4167, 0.5, 0.4167, 1.0, 0.3333, 1.0, 0.3333, 0.5, 0.3333, 0.5, 0.3333, 1.0, 0.25, 1.0, 0.25, 0.5, 0.25, 0.5, 0.25, 1.0, 0.1667, 1.0, 0.1667, 0.5, 0.37, 0.4578, 0.25, 0.49, 0.13, 0.4578, 0.04215, 0.37, 0.01, 0.25, 0.04215, 0.13, 0.13, 0.04215, 0.25, 0.01, 0.37, 0.04215, 0.4578, 0.13, 0.49, 0.25, 0.4578, 0.37, 0.1667, 0.5, 0.1667, 1.0, 0.08333, 1.0, 0.08333, 0.5, 0.08333, 0.5, 0.08333, 1.0, 7.451e-08, 1.0, 7.451e-08, 0.5, 0.75, 0.49, 0.87, 0.4578, 0.9578, 0.37, 0.99, 0.25, 0.9578, 0.13, 0.87, 0.04215, 0.75, 0.01, 0.63, 0.04215, 0.5422, 0.13, 0.51, 0.25, 0.5422, 0.37, 0.63, 0.4578])
me_inputlogb_mesh.materials.append(mat_wood)
me_inputlogb_mesh.update()
me_outputplank_mesh = bpy.data.meshes.new('OutputPlank_Mesh')
me_outputplank_mesh.from_pydata([(-0.675, -0.16, -0.08), (-0.675, -0.16, 0.08), (-0.675, 0.16, -0.08), (-0.675, 0.16, 0.08), (0.675, -0.16, -0.08), (0.675, -0.16, 0.08), (0.675, 0.16, -0.08), (0.675, 0.16, 0.08)], [], [(0, 1, 3, 2), (2, 3, 7, 6), (6, 7, 5, 4), (4, 5, 1, 0), (2, 6, 4, 0), (7, 3, 1, 5)])
_uv = me_outputplank_mesh.uv_layers.new(name='UVMap')
_uv.uv.foreach_set('vector', [0.375, 0.0, 0.625, 0.0, 0.625, 0.25, 0.375, 0.25, 0.375, 0.25, 0.625, 0.25, 0.625, 0.5, 0.375, 0.5, 0.375, 0.5, 0.625, 0.5, 0.625, 0.75, 0.375, 0.75, 0.375, 0.75, 0.625, 0.75, 0.625, 1.0, 0.375, 1.0, 0.125, 0.5, 0.375, 0.5, 0.375, 0.75, 0.125, 0.75, 0.625, 0.5, 0.875, 0.5, 0.875, 0.75, 0.625, 0.75])
me_outputplank_mesh.materials.append(mat_cutwood)
me_outputplank_mesh.update()
me_outputplank_mesh_001 = bpy.data.meshes.new('OutputPlank_Mesh.001')
me_outputplank_mesh_001.from_pydata([(-0.675, -0.16, -0.08), (-0.675, -0.16, 0.08), (-0.675, 0.16, -0.08), (-0.675, 0.16, 0.08), (0.675, -0.16, -0.08), (0.675, -0.16, 0.08), (0.675, 0.16, -0.08), (0.675, 0.16, 0.08)], [], [(0, 1, 3, 2), (2, 3, 7, 6), (6, 7, 5, 4), (4, 5, 1, 0), (2, 6, 4, 0), (7, 3, 1, 5)])
_uv = me_outputplank_mesh_001.uv_layers.new(name='UVMap')
_uv.uv.foreach_set('vector', [0.375, 0.0, 0.625, 0.0, 0.625, 0.25, 0.375, 0.25, 0.375, 0.25, 0.625, 0.25, 0.625, 0.5, 0.375, 0.5, 0.375, 0.5, 0.625, 0.5, 0.625, 0.75, 0.375, 0.75, 0.375, 0.75, 0.625, 0.75, 0.625, 1.0, 0.375, 1.0, 0.125, 0.5, 0.375, 0.5, 0.375, 0.75, 0.125, 0.75, 0.625, 0.5, 0.875, 0.5, 0.875, 0.75, 0.625, 0.75])
me_outputplank_mesh_001.materials.append(mat_cutwood)
me_outputplank_mesh_001.update()
me_outputplank_mesh_002 = bpy.data.meshes.new('OutputPlank_Mesh.002')
me_outputplank_mesh_002.from_pydata([(-0.675, -0.16, -0.08), (-0.675, -0.16, 0.08), (-0.675, 0.16, -0.08), (-0.675, 0.16, 0.08), (0.675, -0.16, -0.08), (0.675, -0.16, 0.08), (0.675, 0.16, -0.08), (0.675, 0.16, 0.08)], [], [(0, 1, 3, 2), (2, 3, 7, 6), (6, 7, 5, 4), (4, 5, 1, 0), (2, 6, 4, 0), (7, 3, 1, 5)])
_uv = me_outputplank_mesh_002.uv_layers.new(name='UVMap')
_uv.uv.foreach_set('vector', [0.375, 0.0, 0.625, 0.0, 0.625, 0.25, 0.375, 0.25, 0.375, 0.25, 0.625, 0.25, 0.625, 0.5, 0.375, 0.5, 0.375, 0.5, 0.625, 0.5, 0.625, 0.75, 0.375, 0.75, 0.375, 0.75, 0.625, 0.75, 0.625, 1.0, 0.375, 1.0, 0.125, 0.5, 0.375, 0.5, 0.375, 0.75, 0.125, 0.75, 0.625, 0.5, 0.875, 0.5, 0.875, 0.75, 0.625, 0.75])
me_outputplank_mesh_002.materials.append(mat_cutwood)
me_outputplank_mesh_002.update()
me_tierfronttrim_mesh = bpy.data.meshes.new('TierFrontTrim_Mesh')
me_tierfronttrim_mesh.from_pydata([(-1.91, -0.05, -0.05), (-1.91, -0.05, 0.05), (-1.91, 0.05, -0.05), (-1.91, 0.05, 0.05), (1.91, -0.05, -0.05), (1.91, -0.05, 0.05), (1.91, 0.05, -0.05), (1.91, 0.05, 0.05)], [], [(0, 1, 3, 2), (2, 3, 7, 6), (6, 7, 5, 4), (4, 5, 1, 0), (2, 6, 4, 0), (7, 3, 1, 5)])
_uv = me_tierfronttrim_mesh.uv_layers.new(name='UVMap')
_uv.uv.foreach_set('vector', [0.375, 0.0, 0.625, 0.0, 0.625, 0.25, 0.375, 0.25, 0.375, 0.25, 0.625, 0.25, 0.625, 0.5, 0.375, 0.5, 0.375, 0.5, 0.625, 0.5, 0.625, 0.75, 0.375, 0.75, 0.375, 0.75, 0.625, 0.75, 0.625, 1.0, 0.375, 1.0, 0.125, 0.5, 0.375, 0.5, 0.375, 0.75, 0.125, 0.75, 0.625, 0.5, 0.875, 0.5, 0.875, 0.75, 0.625, 0.75])
me_tierfronttrim_mesh.materials.append(mat_t1tieraccent)
me_tierfronttrim_mesh.update()
me_tierbacktrim_mesh = bpy.data.meshes.new('TierBackTrim_Mesh')
me_tierbacktrim_mesh.from_pydata([(-1.91, -0.05, -0.05), (-1.91, -0.05, 0.05), (-1.91, 0.05, -0.05), (-1.91, 0.05, 0.05), (1.91, -0.05, -0.05), (1.91, -0.05, 0.05), (1.91, 0.05, -0.05), (1.91, 0.05, 0.05)], [], [(0, 1, 3, 2), (2, 3, 7, 6), (6, 7, 5, 4), (4, 5, 1, 0), (2, 6, 4, 0), (7, 3, 1, 5)])
_uv = me_tierbacktrim_mesh.uv_layers.new(name='UVMap')
_uv.uv.foreach_set('vector', [0.375, 0.0, 0.625, 0.0, 0.625, 0.25, 0.375, 0.25, 0.375, 0.25, 0.625, 0.25, 0.625, 0.5, 0.375, 0.5, 0.375, 0.5, 0.625, 0.5, 0.625, 0.75, 0.375, 0.75, 0.375, 0.75, 0.625, 0.75, 0.625, 1.0, 0.375, 1.0, 0.125, 0.5, 0.375, 0.5, 0.375, 0.75, 0.125, 0.75, 0.625, 0.5, 0.875, 0.5, 0.875, 0.75, 0.625, 0.75])
me_tierbacktrim_mesh.materials.append(mat_t1tieraccent)
me_tierbacktrim_mesh.update()
me_tierlefttrim_mesh = bpy.data.meshes.new('TierLeftTrim_Mesh')
me_tierlefttrim_mesh.from_pydata([(-0.05, -1.91, -0.05), (-0.05, -1.91, 0.05), (-0.05, 1.91, -0.05), (-0.05, 1.91, 0.05), (0.05, -1.91, -0.05), (0.05, -1.91, 0.05), (0.05, 1.91, -0.05), (0.05, 1.91, 0.05)], [], [(0, 1, 3, 2), (2, 3, 7, 6), (6, 7, 5, 4), (4, 5, 1, 0), (2, 6, 4, 0), (7, 3, 1, 5)])
_uv = me_tierlefttrim_mesh.uv_layers.new(name='UVMap')
_uv.uv.foreach_set('vector', [0.375, 0.0, 0.625, 0.0, 0.625, 0.25, 0.375, 0.25, 0.375, 0.25, 0.625, 0.25, 0.625, 0.5, 0.375, 0.5, 0.375, 0.5, 0.625, 0.5, 0.625, 0.75, 0.375, 0.75, 0.375, 0.75, 0.625, 0.75, 0.625, 1.0, 0.375, 1.0, 0.125, 0.5, 0.375, 0.5, 0.375, 0.75, 0.125, 0.75, 0.625, 0.5, 0.875, 0.5, 0.875, 0.75, 0.625, 0.75])
me_tierlefttrim_mesh.materials.append(mat_t1tieraccent)
me_tierlefttrim_mesh.update()
me_tierrighttrim_mesh = bpy.data.meshes.new('TierRightTrim_Mesh')
me_tierrighttrim_mesh.from_pydata([(-0.05, -1.91, -0.05), (-0.05, -1.91, 0.05), (-0.05, 1.91, -0.05), (-0.05, 1.91, 0.05), (0.05, -1.91, -0.05), (0.05, -1.91, 0.05), (0.05, 1.91, -0.05), (0.05, 1.91, 0.05)], [], [(0, 1, 3, 2), (2, 3, 7, 6), (6, 7, 5, 4), (4, 5, 1, 0), (2, 6, 4, 0), (7, 3, 1, 5)])
_uv = me_tierrighttrim_mesh.uv_layers.new(name='UVMap')
_uv.uv.foreach_set('vector', [0.375, 0.0, 0.625, 0.0, 0.625, 0.25, 0.375, 0.25, 0.375, 0.25, 0.625, 0.25, 0.625, 0.5, 0.375, 0.5, 0.375, 0.5, 0.625, 0.5, 0.625, 0.75, 0.375, 0.75, 0.375, 0.75, 0.625, 0.75, 0.625, 1.0, 0.375, 1.0, 0.125, 0.5, 0.375, 0.5, 0.375, 0.75, 0.125, 0.75, 0.625, 0.5, 0.875, 0.5, 0.875, 0.75, 0.625, 0.75])
me_tierrighttrim_mesh.materials.append(mat_t1tieraccent)
me_tierrighttrim_mesh.update()
me_tieremblem_mesh = bpy.data.meshes.new('TierEmblem_Mesh')
me_tieremblem_mesh.from_pydata([(0.0, 0.2, -0.03), (0.0, 0.2, 0.03), (0.1414, 0.1414, -0.03), (0.1414, 0.1414, 0.03), (0.2, 0.0, -0.03), (0.2, 0.0, 0.03), (0.1414, -0.1414, -0.03), (0.1414, -0.1414, 0.03), (0.0, -0.2, -0.03), (0.0, -0.2, 0.03), (-0.1414, -0.1414, -0.03), (-0.1414, -0.1414, 0.03), (-0.2, 0.0, -0.03), (-0.2, 0.0, 0.03), (-0.1414, 0.1414, -0.03), (-0.1414, 0.1414, 0.03)], [], [(0, 1, 3, 2), (2, 3, 5, 4), (4, 5, 7, 6), (6, 7, 9, 8), (8, 9, 11, 10), (10, 11, 13, 12), (3, 1, 15, 13, 11, 9, 7, 5), (12, 13, 15, 14), (14, 15, 1, 0), (0, 2, 4, 6, 8, 10, 12, 14)])
_uv = me_tieremblem_mesh.uv_layers.new(name='UVMap')
_uv.uv.foreach_set('vector', [1.0, 0.5, 1.0, 1.0, 0.875, 1.0, 0.875, 0.5, 0.875, 0.5, 0.875, 1.0, 0.75, 1.0, 0.75, 0.5, 0.75, 0.5, 0.75, 1.0, 0.625, 1.0, 0.625, 0.5, 0.625, 0.5, 0.625, 1.0, 0.5, 1.0, 0.5, 0.5, 0.5, 0.5, 0.5, 1.0, 0.375, 1.0, 0.375, 0.5, 0.375, 0.5, 0.375, 1.0, 0.25, 1.0, 0.25, 0.5, 0.4197, 0.4197, 0.25, 0.49, 0.08029, 0.4197, 0.01, 0.25, 0.08029, 0.08029, 0.25, 0.01, 0.4197, 0.08029, 0.49, 0.25, 0.25, 0.5, 0.25, 1.0, 0.125, 1.0, 0.125, 0.5, 0.125, 0.5, 0.125, 1.0, 0.0, 1.0, 0.0, 0.5, 0.75, 0.49, 0.9197, 0.4197, 0.99, 0.25, 0.9197, 0.08029, 0.75, 0.01, 0.5803, 0.08029, 0.51, 0.25, 0.5803, 0.4197])
me_tieremblem_mesh.materials.append(mat_t1tieraccent)
me_tieremblem_mesh.update()

# ---- objects
ob_t1sawmill = bpy.data.objects.new('T1Sawmill', None)
ob_footprintbase = bpy.data.objects.new('FootprintBase', me_footprintbase_mesh)
ob_tabletop = bpy.data.objects.new('TableTop', me_tabletop_mesh)
ob_tableleg = bpy.data.objects.new('TableLeg', me_tableleg_mesh)
ob_tableleg_001 = bpy.data.objects.new('TableLeg.001', me_tableleg_mesh_001)
ob_tableleg_002 = bpy.data.objects.new('TableLeg.002', me_tableleg_mesh_002)
ob_tableleg_003 = bpy.data.objects.new('TableLeg.003', me_tableleg_mesh_003)
ob_leftrail = bpy.data.objects.new('LeftRail', me_leftrail_mesh)
ob_rightrail = bpy.data.objects.new('RightRail', me_rightrail_mesh)
ob_sawblade = bpy.data.objects.new('SawBlade', me_sawblade_mesh)
ob_bladehub = bpy.data.objects.new('BladeHub', me_bladehub_mesh)
ob_inputloga = bpy.data.objects.new('InputLogA', me_inputloga_mesh)
ob_inputlogb = bpy.data.objects.new('InputLogB', me_inputlogb_mesh)
ob_outputplank = bpy.data.objects.new('OutputPlank', me_outputplank_mesh)
ob_outputplank_001 = bpy.data.objects.new('OutputPlank.001', me_outputplank_mesh_001)
ob_outputplank_002 = bpy.data.objects.new('OutputPlank.002', me_outputplank_mesh_002)
ob_tierfronttrim = bpy.data.objects.new('TierFrontTrim', me_tierfronttrim_mesh)
ob_tierbacktrim = bpy.data.objects.new('TierBackTrim', me_tierbacktrim_mesh)
ob_tierlefttrim = bpy.data.objects.new('TierLeftTrim', me_tierlefttrim_mesh)
ob_tierrighttrim = bpy.data.objects.new('TierRightTrim', me_tierrighttrim_mesh)
ob_tieremblem = bpy.data.objects.new('TierEmblem', me_tieremblem_mesh)

# ---- transforms, parenting, visibility, modifiers, constraints
ob_t1sawmill.location = (0.0, 0.0, 0.0)
ob_footprintbase.parent = ob_t1sawmill
ob_footprintbase.location = (0.0, 0.0, 0.07)
ob_tabletop.parent = ob_t1sawmill
ob_tabletop.location = (0.0, 0.0, 0.82)
ob_tableleg.parent = ob_t1sawmill
ob_tableleg.location = (-1.35, -0.46, 0.42)
ob_tableleg_001.parent = ob_t1sawmill
ob_tableleg_001.location = (-1.35, 0.46, 0.42)
ob_tableleg_002.parent = ob_t1sawmill
ob_tableleg_002.location = (1.35, -0.46, 0.42)
ob_tableleg_003.parent = ob_t1sawmill
ob_tableleg_003.location = (1.35, 0.46, 0.42)
ob_leftrail.parent = ob_t1sawmill
ob_leftrail.location = (0.0, -0.44, 0.98)
ob_rightrail.parent = ob_t1sawmill
ob_rightrail.location = (0.0, 0.44, 0.98)
ob_sawblade.parent = ob_t1sawmill
ob_sawblade.location = (0.15, 0.0, 1.14)
ob_sawblade.rotation_euler = (0.0, 1.571, 0.0)
ob_bladehub.parent = ob_t1sawmill
ob_bladehub.location = (0.15, 0.0, 1.14)
ob_bladehub.rotation_euler = (0.0, 1.571, 0.0)
ob_inputloga.parent = ob_t1sawmill
ob_inputloga.location = (-0.65, -0.16, 1.03)
ob_inputloga.rotation_euler = (0.0, 1.571, 0.0)
ob_inputlogb.parent = ob_t1sawmill
ob_inputlogb.location = (-0.72, 0.18, 1.03)
ob_inputlogb.rotation_euler = (0.0, 1.571, 0.0)
ob_outputplank.parent = ob_t1sawmill
ob_outputplank.location = (0.86, 0.22, 1.02)
ob_outputplank_001.parent = ob_t1sawmill
ob_outputplank_001.location = (0.86, 0.22, 1.2)
ob_outputplank_002.parent = ob_t1sawmill
ob_outputplank_002.location = (0.86, -0.22, 1.02)
ob_tierfronttrim.parent = ob_t1sawmill
ob_tierfronttrim.location = (0.0, -1.93, 0.255)
ob_tierbacktrim.parent = ob_t1sawmill
ob_tierbacktrim.location = (0.0, 1.93, 0.255)
ob_tierlefttrim.parent = ob_t1sawmill
ob_tierlefttrim.location = (-1.93, 0.0, 0.255)
ob_tierrighttrim.parent = ob_t1sawmill
ob_tierrighttrim.location = (1.93, 0.0, 0.255)
ob_tieremblem.parent = ob_t1sawmill
ob_tieremblem.location = (0.0, -1.78, 1.05)
ob_tieremblem.rotation_euler = (1.571, 0.0, 0.0)

# ---- collection membership
scene.collection.objects.link(ob_t1sawmill)
scene.collection.objects.link(ob_footprintbase)
scene.collection.objects.link(ob_tabletop)
scene.collection.objects.link(ob_tableleg)
scene.collection.objects.link(ob_tableleg_001)
scene.collection.objects.link(ob_tableleg_002)
scene.collection.objects.link(ob_tableleg_003)
scene.collection.objects.link(ob_leftrail)
scene.collection.objects.link(ob_rightrail)
scene.collection.objects.link(ob_sawblade)
scene.collection.objects.link(ob_bladehub)
scene.collection.objects.link(ob_inputloga)
scene.collection.objects.link(ob_inputlogb)
scene.collection.objects.link(ob_outputplank)
scene.collection.objects.link(ob_outputplank_001)
scene.collection.objects.link(ob_outputplank_002)
scene.collection.objects.link(ob_tierfronttrim)
scene.collection.objects.link(ob_tierbacktrim)
scene.collection.objects.link(ob_tierlefttrim)
scene.collection.objects.link(ob_tierrighttrim)
scene.collection.objects.link(ob_tieremblem)

# ---- scene / render settings (as saved in the file)
scene.frame_start = 1; scene.frame_end = 250; scene.frame_set(1)
scene.render.engine = 'BLENDER_EEVEE_NEXT'
scene.render.bake_bias = 0.0
scene.render.bake_samples = 0
scene.cycles.sampling_pattern = 'TABULATED_SOBOL'
scene.eevee.use_volume_custom_range = False
bpy.context.view_layer.update()

# ---- added for rendering (the .blend has no active camera and no usable light): camera, sun
cam_auto = bpy.data.cameras.new('AutoCamera')
cam_auto.lens = 50.0
cam_auto.sensor_width = 36.0
cam_auto.clip_end = 1000.0
ob_auto_camera = bpy.data.objects.new('AutoCamera', cam_auto)
scene.collection.objects.link(ob_auto_camera)
ob_auto_camera.location = (5.40436, -6.48523, 5.15349)
ob_auto_camera.rotation_euler = (1.09748, -7.21219e-08, 0.694738)
scene.camera = ob_auto_camera
light_auto_sun = bpy.data.lights.new('AutoSun', 'SUN')
light_auto_sun.energy = 3.0
light_auto_sun.angle = 0.0523599
ob_auto_sun = bpy.data.objects.new('AutoSun', light_auto_sun)
scene.collection.objects.link(ob_auto_sun)
ob_auto_sun.rotation_euler = (0.872665, 0.174533, 0.523599)
bpy.context.view_layer.update()
